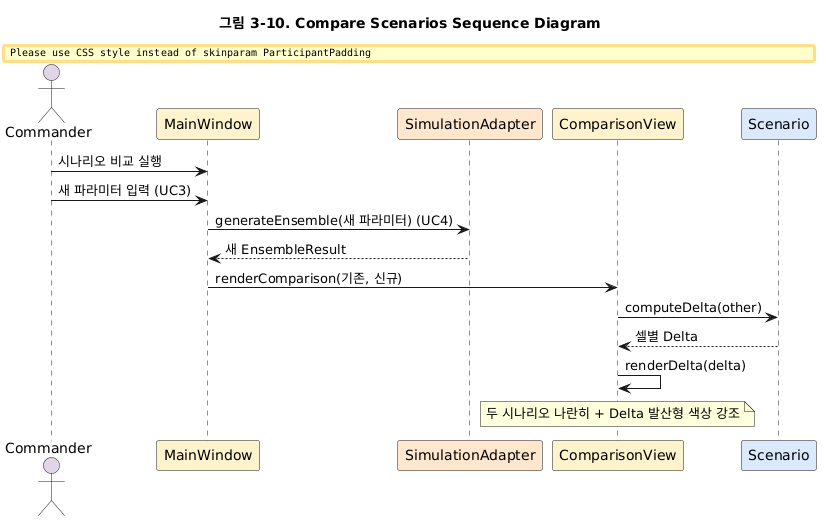

The diagram above was rendered by PlantUML. Its source (embedded in the PNG):
@startuml
' ============================================================
' UC10. Compare Scenarios
' ============================================================

title 그림 3-10. Compare Scenarios Sequence Diagram
skinparam ParticipantPadding 20
 
actor Commander #E1D5E7
participant MainWindow #FFF2CC
participant SimulationAdapter #FFE6CC
participant ComparisonView #FFF2CC
participant Scenario #DAE8FC
 
Commander -> MainWindow : 시나리오 비교 실행
Commander -> MainWindow : 새 파라미터 입력 (UC3)
MainWindow -> SimulationAdapter : generateEnsemble(새 파라미터) (UC4)
SimulationAdapter --> MainWindow : 새 EnsembleResult
MainWindow -> ComparisonView : renderComparison(기존, 신규)
ComparisonView -> Scenario : computeDelta(other)
Scenario --> ComparisonView : 셀별 Delta
ComparisonView -> ComparisonView : renderDelta(delta)
note over ComparisonView : 두 시나리오 나란히 + Delta 발산형 색상 강조
@enduml